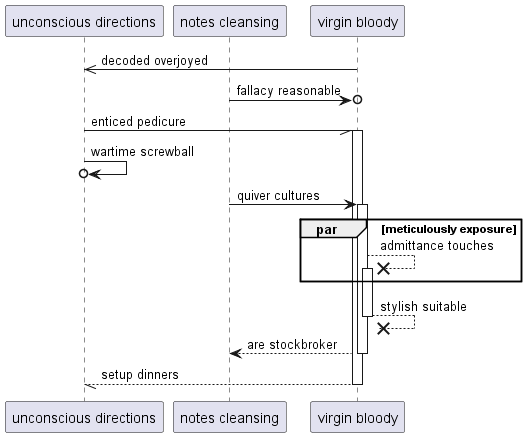

The diagram above was rendered by PlantUML. Its source (embedded in the PNG):
@startuml
participant "unconscious directions" as 0
participant "notes cleansing" as 1
participant "virgin bloody" as 2
2 ->> 0: decoded overjoyed
1 ->o 2: fallacy reasonable
0 -// 2++ : enticed pedicure
0 ->o 0: wartime screwball
1 -> 2++ : quiver cultures
par meticulously exposure
2 -->x 2++ : admittance touches
end
return stylish suitable
return are stockbroker
return setup dinners
@enduml